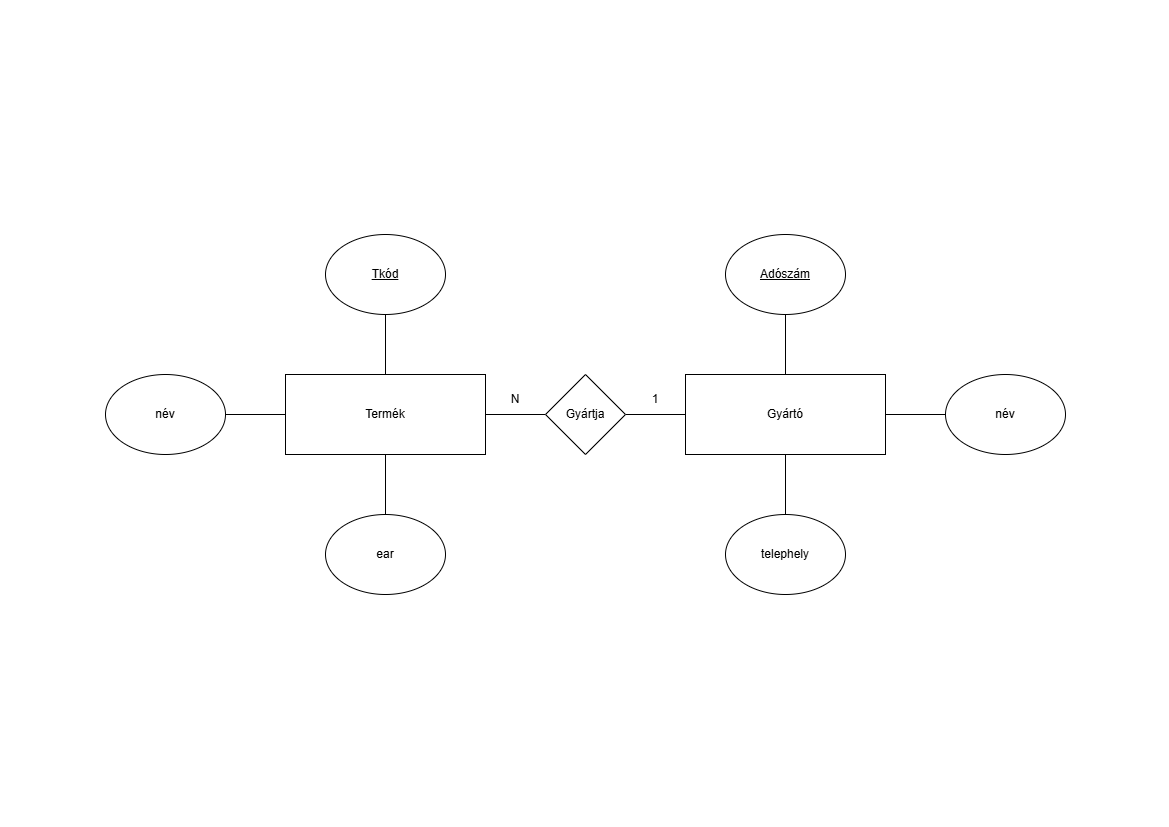

The diagram above was exported from draw.io. Its source (the exported page's mxGraphModel, read from the mxfile embedded in the PNG):
<mxGraphModel dx="2785" dy="885" grid="1" gridSize="10" guides="1" tooltips="1" connect="1" arrows="1" fold="1" page="1" pageScale="1" pageWidth="1169" pageHeight="827" math="0" shadow="0">
  <root>
    <mxCell id="0" />
    <mxCell id="1" parent="0" />
    <mxCell id="_8v8_xtLDQyx1Tbt9Tl6-6" style="edgeStyle=orthogonalEdgeStyle;rounded=0;orthogonalLoop=1;jettySize=auto;html=1;entryX=1;entryY=0.5;entryDx=0;entryDy=0;endArrow=none;startFill=0;" edge="1" parent="1" source="_8v8_xtLDQyx1Tbt9Tl6-1" target="_8v8_xtLDQyx1Tbt9Tl6-3">
      <mxGeometry relative="1" as="geometry" />
    </mxCell>
    <mxCell id="_8v8_xtLDQyx1Tbt9Tl6-1" value="Gyártó" style="rounded=0;whiteSpace=wrap;html=1;" vertex="1" parent="1">
      <mxGeometry x="-484" y="374" width="200" height="80" as="geometry" />
    </mxCell>
    <mxCell id="_8v8_xtLDQyx1Tbt9Tl6-5" style="edgeStyle=orthogonalEdgeStyle;rounded=0;orthogonalLoop=1;jettySize=auto;html=1;entryX=0;entryY=0.5;entryDx=0;entryDy=0;endArrow=none;startFill=0;" edge="1" parent="1" source="_8v8_xtLDQyx1Tbt9Tl6-2" target="_8v8_xtLDQyx1Tbt9Tl6-3">
      <mxGeometry relative="1" as="geometry" />
    </mxCell>
    <mxCell id="_8v8_xtLDQyx1Tbt9Tl6-2" value="Termék" style="rounded=0;whiteSpace=wrap;html=1;" vertex="1" parent="1">
      <mxGeometry x="-884" y="374" width="200" height="80" as="geometry" />
    </mxCell>
    <mxCell id="_8v8_xtLDQyx1Tbt9Tl6-3" value="Gyártja" style="rhombus;whiteSpace=wrap;html=1;" vertex="1" parent="1">
      <mxGeometry x="-624" y="374" width="80" height="80" as="geometry" />
    </mxCell>
    <mxCell id="_8v8_xtLDQyx1Tbt9Tl6-7" value="N" style="text;html=1;align=center;verticalAlign=middle;whiteSpace=wrap;rounded=0;" vertex="1" parent="1">
      <mxGeometry x="-684" y="384" width="60" height="30" as="geometry" />
    </mxCell>
    <mxCell id="_8v8_xtLDQyx1Tbt9Tl6-8" value="1" style="text;html=1;align=center;verticalAlign=middle;whiteSpace=wrap;rounded=0;" vertex="1" parent="1">
      <mxGeometry x="-544" y="384" width="60" height="30" as="geometry" />
    </mxCell>
    <mxCell id="_8v8_xtLDQyx1Tbt9Tl6-20" value="" style="edgeStyle=orthogonalEdgeStyle;rounded=0;orthogonalLoop=1;jettySize=auto;html=1;endArrow=none;startFill=0;" edge="1" parent="1" source="_8v8_xtLDQyx1Tbt9Tl6-9" target="_8v8_xtLDQyx1Tbt9Tl6-2">
      <mxGeometry relative="1" as="geometry" />
    </mxCell>
    <mxCell id="_8v8_xtLDQyx1Tbt9Tl6-9" value="&lt;u&gt;Tkód&lt;/u&gt;" style="ellipse;whiteSpace=wrap;html=1;" vertex="1" parent="1">
      <mxGeometry x="-844" y="234" width="120" height="80" as="geometry" />
    </mxCell>
    <mxCell id="_8v8_xtLDQyx1Tbt9Tl6-19" value="" style="edgeStyle=orthogonalEdgeStyle;rounded=0;orthogonalLoop=1;jettySize=auto;html=1;endArrow=none;startFill=0;" edge="1" parent="1" source="_8v8_xtLDQyx1Tbt9Tl6-10" target="_8v8_xtLDQyx1Tbt9Tl6-2">
      <mxGeometry relative="1" as="geometry" />
    </mxCell>
    <mxCell id="_8v8_xtLDQyx1Tbt9Tl6-10" value="név" style="ellipse;whiteSpace=wrap;html=1;" vertex="1" parent="1">
      <mxGeometry x="-1064" y="374" width="120" height="80" as="geometry" />
    </mxCell>
    <mxCell id="_8v8_xtLDQyx1Tbt9Tl6-18" value="" style="edgeStyle=orthogonalEdgeStyle;rounded=0;orthogonalLoop=1;jettySize=auto;html=1;endArrow=none;startFill=0;" edge="1" parent="1" source="_8v8_xtLDQyx1Tbt9Tl6-11" target="_8v8_xtLDQyx1Tbt9Tl6-2">
      <mxGeometry relative="1" as="geometry" />
    </mxCell>
    <mxCell id="_8v8_xtLDQyx1Tbt9Tl6-11" value="ear" style="ellipse;whiteSpace=wrap;html=1;" vertex="1" parent="1">
      <mxGeometry x="-844" y="514" width="120" height="80" as="geometry" />
    </mxCell>
    <mxCell id="_8v8_xtLDQyx1Tbt9Tl6-16" value="" style="edgeStyle=orthogonalEdgeStyle;rounded=0;orthogonalLoop=1;jettySize=auto;html=1;endArrow=none;startFill=0;" edge="1" parent="1" source="_8v8_xtLDQyx1Tbt9Tl6-12" target="_8v8_xtLDQyx1Tbt9Tl6-1">
      <mxGeometry relative="1" as="geometry" />
    </mxCell>
    <mxCell id="_8v8_xtLDQyx1Tbt9Tl6-12" value="név" style="ellipse;whiteSpace=wrap;html=1;" vertex="1" parent="1">
      <mxGeometry x="-224" y="374" width="120" height="80" as="geometry" />
    </mxCell>
    <mxCell id="_8v8_xtLDQyx1Tbt9Tl6-17" value="" style="edgeStyle=orthogonalEdgeStyle;rounded=0;orthogonalLoop=1;jettySize=auto;html=1;endArrow=none;startFill=0;" edge="1" parent="1" source="_8v8_xtLDQyx1Tbt9Tl6-13" target="_8v8_xtLDQyx1Tbt9Tl6-1">
      <mxGeometry relative="1" as="geometry" />
    </mxCell>
    <mxCell id="_8v8_xtLDQyx1Tbt9Tl6-13" value="telephely" style="ellipse;whiteSpace=wrap;html=1;" vertex="1" parent="1">
      <mxGeometry x="-444" y="514" width="120" height="80" as="geometry" />
    </mxCell>
    <mxCell id="_8v8_xtLDQyx1Tbt9Tl6-15" value="" style="edgeStyle=orthogonalEdgeStyle;rounded=0;orthogonalLoop=1;jettySize=auto;html=1;endArrow=none;startFill=0;" edge="1" parent="1" source="_8v8_xtLDQyx1Tbt9Tl6-14" target="_8v8_xtLDQyx1Tbt9Tl6-1">
      <mxGeometry relative="1" as="geometry" />
    </mxCell>
    <mxCell id="_8v8_xtLDQyx1Tbt9Tl6-14" value="&lt;u&gt;Adószám&lt;/u&gt;" style="ellipse;whiteSpace=wrap;html=1;" vertex="1" parent="1">
      <mxGeometry x="-444" y="234" width="120" height="80" as="geometry" />
    </mxCell>
  </root>
</mxGraphModel>